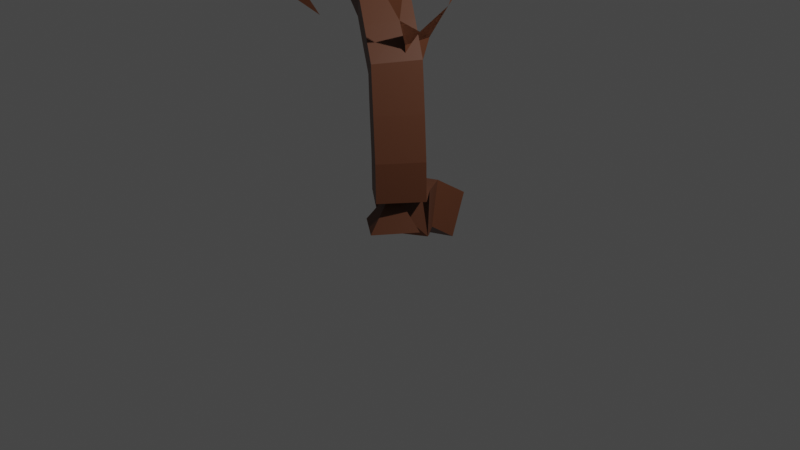 # Source: tree.blend  (saved by Blender 3.3.6; exported with 4.5.12 LTS)
import bpy
from mathutils import Matrix  # noqa: F401  (used for matrix-valued properties, if any)

bpy.ops.wm.read_factory_settings(use_empty=True)
scene = bpy.context.scene
scene.name = 'Scene'

# ---- collections
col_collection = bpy.data.collections.new('Collection'); scene.collection.children.link(col_collection)

# ---- materials (node trees are filled in below, after node groups)
mat_material = bpy.data.materials.new('Material')
mat_material.alpha_threshold = 0.0
mat_material.use_transparent_shadow = False
mat_material.roughness = 0.5
mat_material.line_color = (0.0, 0.0, 0.0, 1.0)

# ---- material node trees
mat_material.use_nodes = True; mat_material.node_tree.nodes.clear()
_N = mat_material.node_tree.nodes; _L = mat_material.node_tree.links
n0 = _N.new('ShaderNodeOutputMaterial'); n0.name = 'Material Output'; n0.location = (300, 300)
n1 = _N.new('ShaderNodeBsdfPrincipled'); n1.name = 'Principled BSDF'; n1.location = (10, 300)
n1.distribution = 'GGX'
n1.subsurface_method = 'RANDOM_WALK_SKIN'
n1.inputs[0].default_value = (0.1149, 0.03847, 0.01611, 1.0)
n1.inputs[3].default_value = 1.45
n1.inputs[27].default_value = (0.0, 0.0, 0.0, 1.0)
n1.inputs[28].default_value = 1.0
_L.new(n1.outputs[0], n0.inputs[0])
n0.is_active_output = True

# ---- world
world_world = bpy.data.worlds.new('World'); scene.world = world_world
world_world.use_nodes = True; world_world.node_tree.nodes.clear()
_N = world_world.node_tree.nodes; _L = world_world.node_tree.links
n0 = _N.new('ShaderNodeOutputWorld'); n0.name = 'World Output'; n0.location = (300, 300)
n1 = _N.new('ShaderNodeBackground'); n1.name = 'Background'; n1.location = (10, 300)
n1.inputs[0].default_value = (0.05088, 0.05088, 0.05088, 1.0)
_L.new(n1.outputs[0], n0.inputs[0])
n0.is_active_output = True
world_world.color = (0.05088, 0.05088, 0.05088)
world_world.use_sun_shadow = False
world_world.sun_shadow_jitter_overblur = 0.0

# ---- cameras
cam_camera = bpy.data.cameras.new('Camera')
cam_camera.clip_end = 100.0
cam_camera.ortho_scale = 7.314

# ---- lights
light_light = bpy.data.lights.new('Light', 'POINT')
light_light.transmission_factor = 0.0
light_light.energy = 1000.0
light_light.shadow_soft_size = 0.1
light_light.shadow_maximum_resolution = 0.006
light_light.use_absolute_resolution = True

# ---- meshes
me_cube_001 = bpy.data.meshes.new('Cube.001')
me_cube_001.from_pydata([(0.0, 0.0, 0.0), (-0.5907, 2.33, 2.835), (-0.7548, 2.783, 2.382), (-0.1981, 1.246, 2.996), (-0.3493, 1.663, 2.523), (-0.1209, 1.032, 2.287), (-0.01017, 0.3033, 1.505), (1.406e-16, 0.07561, 0.6332), (0.0, 0.0, 0.0), (1.487, 1.889, 2.835), (1.746, 2.295, 2.382), (0.8666, 0.9164, 2.996), (1.105, 1.291, 2.523), (0.7446, 0.7252, 2.287), (0.1334, 0.2326, 1.505), (0.05993, 0.04609, 0.6332), (-0.05244, -0.04033, 2.306), (-0.5849, -0.8225, 2.949), (-1.526, -1.073, 3.166), (-0.7493, -0.8663, 3.591), (0.2826, -0.1969, 3.279), (-0.02987, -0.008384, 0.01451), (-2.362, 0.5739, 2.85), (-2.839, 0.6438, 2.396), (-1.221, 0.4066, 3.01), (-1.66, 0.4711, 2.538), (-0.9965, 0.3737, 2.302), (-0.1848, 0.2037, 1.512), (-0.09647, 0.0274, 0.6477), (0.2164, 0.5951, -0.07709), (0.539, 0.8431, -0.3462), (-0.3056, -0.2204, -0.06425), (-0.6385, -0.4765, -0.2808), (-0.3259, 0.0824, -0.02152), (-0.6076, 0.1387, -0.2497), (0.1741, -0.3226, -0.002941), (0.4321, -0.765, -0.1425)], [(4, 1), (4, 2), (5, 3), (5, 4), (6, 5), (7, 6), (0, 7), (16, 20), (17, 19), (17, 18), (16, 17), (14, 16), (12, 9), (12, 10), (13, 11), (13, 12), (14, 13), (15, 14), (8, 15), (25, 22), (25, 23), (26, 24), (26, 25), (27, 26), (28, 27), (21, 28), (29, 0), (30, 29), (31, 21), (32, 31), (21, 33), (33, 34), (21, 35), (35, 36)], [])
me_cube_001.materials.append(mat_material)
me_cube_001.use_mirror_vertex_groups = False
me_cube_001.update()

# ---- objects
ob_light = bpy.data.objects.new('Light', light_light)
ob_camera = bpy.data.objects.new('Camera', cam_camera)
ob_cube_001 = bpy.data.objects.new('Cube.001', me_cube_001)

# ---- transforms, parenting, visibility, modifiers, constraints
ob_light.location = (4.076, 1.005, 5.904)
ob_light.rotation_euler = (0.6503, 0.05522, 1.866)
ob_light.lock_rotations_4d = False
ob_light.empty_display_type = 'ARROWS'
ob_light.color = (0.0, 0.0, 0.0, 0.0)
ob_light.lineart.crease_threshold = 0.0
ob_camera.location = (7.359, -6.926, 4.958)
ob_camera.rotation_euler = (1.109, 0.0, 0.8149)
ob_camera.lock_rotations_4d = False
ob_camera.empty_display_type = 'ARROWS'
ob_camera.color = (0.0, 0.0, 0.0, 0.0)
ob_camera.display_type = 'WIRE'
ob_camera.lineart.crease_threshold = 0.0
ob_cube_001.location = (0.0, 0.0, 0.0)
ob_cube_001.rotation_euler = (0.0, -0.0, 0.9152)
ob_cube_001.lock_rotations_4d = False
ob_cube_001.empty_display_type = 'ARROWS'
ob_cube_001.lineart.crease_threshold = 0.0
_m = ob_cube_001.modifiers.new('Skin', 'SKIN')

# ---- collection membership
col_collection.objects.link(ob_light)
col_collection.objects.link(ob_camera)
col_collection.objects.link(ob_cube_001)

# ---- scene / render settings (as saved in the file)
scene.camera = ob_camera
scene.frame_start = 1; scene.frame_end = 250; scene.frame_set(1)
scene.render.engine = 'BLENDER_EEVEE_NEXT'
scene.cycles.sampling_pattern = 'TABULATED_SOBOL'
scene.cycles.use_light_tree = False
scene.view_settings.view_transform = 'Filmic'
bpy.context.view_layer.update()
